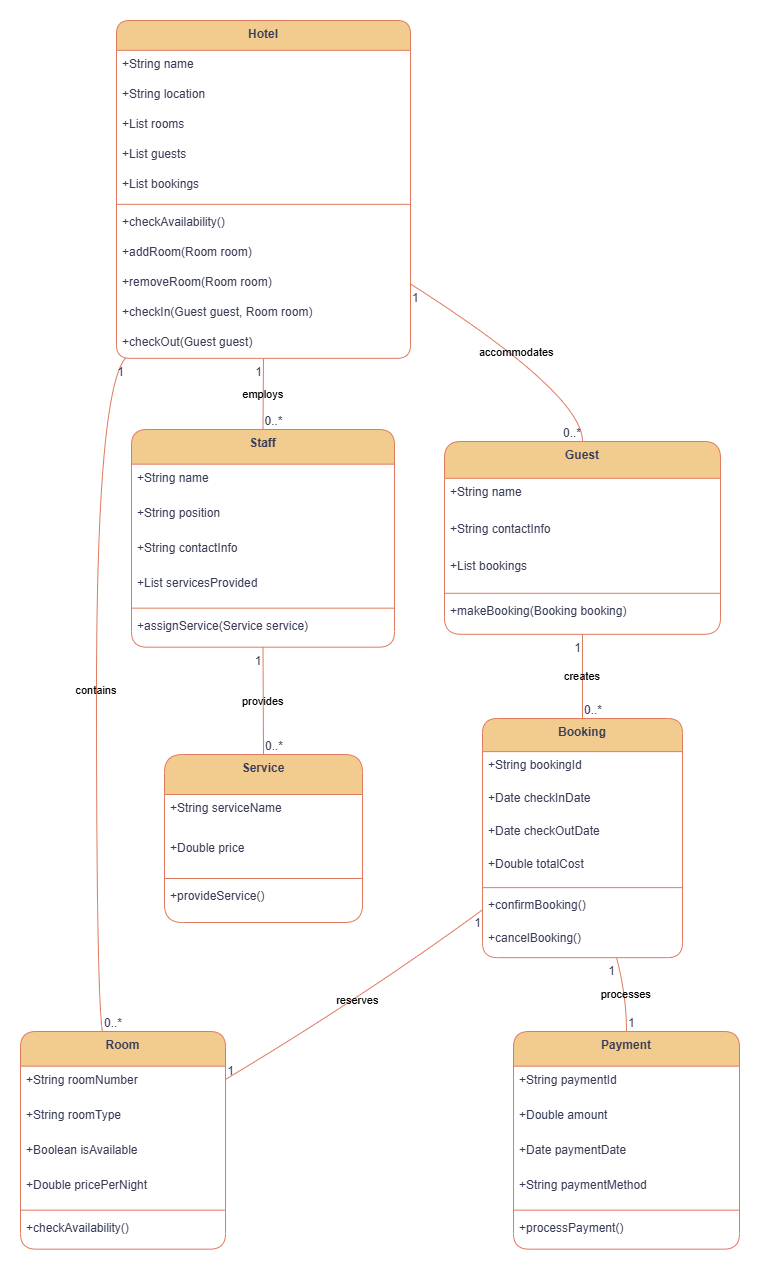

The diagram above was exported from draw.io. Its source (the exported page's mxGraphModel, read from the mxfile embedded in the PNG):
<mxGraphModel dx="1426" dy="743" grid="1" gridSize="10" guides="1" tooltips="1" connect="1" arrows="1" fold="1" page="1" pageScale="1" pageWidth="850" pageHeight="1100" math="0" shadow="0">
  <root>
    <mxCell id="0" />
    <mxCell id="1" parent="0" />
    <mxCell id="2" value="Hotel" style="swimlane;fontStyle=1;align=center;verticalAlign=top;childLayout=stackLayout;horizontal=1;startSize=29.818181818181817;horizontalStack=0;resizeParent=1;resizeParentMax=0;resizeLast=0;collapsible=0;marginBottom=0;rounded=1;labelBackgroundColor=none;fillColor=#F2CC8F;strokeColor=#E07A5F;fontColor=#393C56;" parent="1" vertex="1">
      <mxGeometry x="104" y="8" width="294" height="337.8181818181818" as="geometry" />
    </mxCell>
    <mxCell id="3" value="+String name" style="text;strokeColor=none;fillColor=none;align=left;verticalAlign=top;spacingLeft=4;spacingRight=4;overflow=hidden;rotatable=0;points=[[0,0.5],[1,0.5]];portConstraint=eastwest;rounded=1;labelBackgroundColor=none;fontColor=#393C56;" parent="2" vertex="1">
      <mxGeometry y="29.818181818181817" width="294" height="30" as="geometry" />
    </mxCell>
    <mxCell id="4" value="+String location" style="text;strokeColor=none;fillColor=none;align=left;verticalAlign=top;spacingLeft=4;spacingRight=4;overflow=hidden;rotatable=0;points=[[0,0.5],[1,0.5]];portConstraint=eastwest;rounded=1;labelBackgroundColor=none;fontColor=#393C56;" parent="2" vertex="1">
      <mxGeometry y="59.81818181818181" width="294" height="30" as="geometry" />
    </mxCell>
    <mxCell id="5" value="+List rooms" style="text;strokeColor=none;fillColor=none;align=left;verticalAlign=top;spacingLeft=4;spacingRight=4;overflow=hidden;rotatable=0;points=[[0,0.5],[1,0.5]];portConstraint=eastwest;rounded=1;labelBackgroundColor=none;fontColor=#393C56;" parent="2" vertex="1">
      <mxGeometry y="89.81818181818181" width="294" height="30" as="geometry" />
    </mxCell>
    <mxCell id="6" value="+List guests" style="text;strokeColor=none;fillColor=none;align=left;verticalAlign=top;spacingLeft=4;spacingRight=4;overflow=hidden;rotatable=0;points=[[0,0.5],[1,0.5]];portConstraint=eastwest;rounded=1;labelBackgroundColor=none;fontColor=#393C56;" parent="2" vertex="1">
      <mxGeometry y="119.81818181818181" width="294" height="30" as="geometry" />
    </mxCell>
    <mxCell id="7" value="+List bookings" style="text;strokeColor=none;fillColor=none;align=left;verticalAlign=top;spacingLeft=4;spacingRight=4;overflow=hidden;rotatable=0;points=[[0,0.5],[1,0.5]];portConstraint=eastwest;rounded=1;labelBackgroundColor=none;fontColor=#393C56;" parent="2" vertex="1">
      <mxGeometry y="149.8181818181818" width="294" height="30" as="geometry" />
    </mxCell>
    <mxCell id="8" style="line;strokeWidth=1;fillColor=none;align=left;verticalAlign=middle;spacingTop=-1;spacingLeft=3;spacingRight=3;rotatable=0;labelPosition=right;points=[];portConstraint=eastwest;strokeColor=#E07A5F;rounded=1;labelBackgroundColor=none;fontColor=#393C56;" parent="2" vertex="1">
      <mxGeometry y="179.8181818181818" width="294" height="8" as="geometry" />
    </mxCell>
    <mxCell id="9" value="+checkAvailability()" style="text;strokeColor=none;fillColor=none;align=left;verticalAlign=top;spacingLeft=4;spacingRight=4;overflow=hidden;rotatable=0;points=[[0,0.5],[1,0.5]];portConstraint=eastwest;rounded=1;labelBackgroundColor=none;fontColor=#393C56;" parent="2" vertex="1">
      <mxGeometry y="187.8181818181818" width="294" height="30" as="geometry" />
    </mxCell>
    <mxCell id="10" value="+addRoom(Room room)" style="text;strokeColor=none;fillColor=none;align=left;verticalAlign=top;spacingLeft=4;spacingRight=4;overflow=hidden;rotatable=0;points=[[0,0.5],[1,0.5]];portConstraint=eastwest;rounded=1;labelBackgroundColor=none;fontColor=#393C56;" parent="2" vertex="1">
      <mxGeometry y="217.8181818181818" width="294" height="30" as="geometry" />
    </mxCell>
    <mxCell id="11" value="+removeRoom(Room room)" style="text;strokeColor=none;fillColor=none;align=left;verticalAlign=top;spacingLeft=4;spacingRight=4;overflow=hidden;rotatable=0;points=[[0,0.5],[1,0.5]];portConstraint=eastwest;rounded=1;labelBackgroundColor=none;fontColor=#393C56;" parent="2" vertex="1">
      <mxGeometry y="247.8181818181818" width="294" height="30" as="geometry" />
    </mxCell>
    <mxCell id="12" value="+checkIn(Guest guest, Room room)" style="text;strokeColor=none;fillColor=none;align=left;verticalAlign=top;spacingLeft=4;spacingRight=4;overflow=hidden;rotatable=0;points=[[0,0.5],[1,0.5]];portConstraint=eastwest;rounded=1;labelBackgroundColor=none;fontColor=#393C56;" parent="2" vertex="1">
      <mxGeometry y="277.8181818181818" width="294" height="30" as="geometry" />
    </mxCell>
    <mxCell id="13" value="+checkOut(Guest guest)" style="text;strokeColor=none;fillColor=none;align=left;verticalAlign=top;spacingLeft=4;spacingRight=4;overflow=hidden;rotatable=0;points=[[0,0.5],[1,0.5]];portConstraint=eastwest;rounded=1;labelBackgroundColor=none;fontColor=#393C56;" parent="2" vertex="1">
      <mxGeometry y="307.8181818181818" width="294" height="30" as="geometry" />
    </mxCell>
    <mxCell id="14" value="Room" style="swimlane;fontStyle=1;align=center;verticalAlign=top;childLayout=stackLayout;horizontal=1;startSize=34.666666666666664;horizontalStack=0;resizeParent=1;resizeParentMax=0;resizeLast=0;collapsible=0;marginBottom=0;rounded=1;labelBackgroundColor=none;fillColor=#F2CC8F;strokeColor=#E07A5F;fontColor=#393C56;" parent="1" vertex="1">
      <mxGeometry x="8" y="1019" width="205" height="217.66666666666666" as="geometry" />
    </mxCell>
    <mxCell id="15" value="+String roomNumber" style="text;strokeColor=none;fillColor=none;align=left;verticalAlign=top;spacingLeft=4;spacingRight=4;overflow=hidden;rotatable=0;points=[[0,0.5],[1,0.5]];portConstraint=eastwest;rounded=1;labelBackgroundColor=none;fontColor=#393C56;" parent="14" vertex="1">
      <mxGeometry y="34.666666666666664" width="205" height="35" as="geometry" />
    </mxCell>
    <mxCell id="16" value="+String roomType" style="text;strokeColor=none;fillColor=none;align=left;verticalAlign=top;spacingLeft=4;spacingRight=4;overflow=hidden;rotatable=0;points=[[0,0.5],[1,0.5]];portConstraint=eastwest;rounded=1;labelBackgroundColor=none;fontColor=#393C56;" parent="14" vertex="1">
      <mxGeometry y="69.66666666666666" width="205" height="35" as="geometry" />
    </mxCell>
    <mxCell id="17" value="+Boolean isAvailable" style="text;strokeColor=none;fillColor=none;align=left;verticalAlign=top;spacingLeft=4;spacingRight=4;overflow=hidden;rotatable=0;points=[[0,0.5],[1,0.5]];portConstraint=eastwest;rounded=1;labelBackgroundColor=none;fontColor=#393C56;" parent="14" vertex="1">
      <mxGeometry y="104.66666666666666" width="205" height="35" as="geometry" />
    </mxCell>
    <mxCell id="18" value="+Double pricePerNight" style="text;strokeColor=none;fillColor=none;align=left;verticalAlign=top;spacingLeft=4;spacingRight=4;overflow=hidden;rotatable=0;points=[[0,0.5],[1,0.5]];portConstraint=eastwest;rounded=1;labelBackgroundColor=none;fontColor=#393C56;" parent="14" vertex="1">
      <mxGeometry y="139.66666666666666" width="205" height="35" as="geometry" />
    </mxCell>
    <mxCell id="19" style="line;strokeWidth=1;fillColor=none;align=left;verticalAlign=middle;spacingTop=-1;spacingLeft=3;spacingRight=3;rotatable=0;labelPosition=right;points=[];portConstraint=eastwest;strokeColor=#E07A5F;rounded=1;labelBackgroundColor=none;fontColor=#393C56;" parent="14" vertex="1">
      <mxGeometry y="174.66666666666666" width="205" height="8" as="geometry" />
    </mxCell>
    <mxCell id="20" value="+checkAvailability()" style="text;strokeColor=none;fillColor=none;align=left;verticalAlign=top;spacingLeft=4;spacingRight=4;overflow=hidden;rotatable=0;points=[[0,0.5],[1,0.5]];portConstraint=eastwest;rounded=1;labelBackgroundColor=none;fontColor=#393C56;" parent="14" vertex="1">
      <mxGeometry y="182.66666666666666" width="205" height="35" as="geometry" />
    </mxCell>
    <mxCell id="21" value="Guest" style="swimlane;fontStyle=1;align=center;verticalAlign=top;childLayout=stackLayout;horizontal=1;startSize=36.8;horizontalStack=0;resizeParent=1;resizeParentMax=0;resizeLast=0;collapsible=0;marginBottom=0;rounded=1;labelBackgroundColor=none;fillColor=#F2CC8F;strokeColor=#E07A5F;fontColor=#393C56;" parent="1" vertex="1">
      <mxGeometry x="432" y="429" width="276" height="192.8" as="geometry" />
    </mxCell>
    <mxCell id="22" value="+String name" style="text;strokeColor=none;fillColor=none;align=left;verticalAlign=top;spacingLeft=4;spacingRight=4;overflow=hidden;rotatable=0;points=[[0,0.5],[1,0.5]];portConstraint=eastwest;rounded=1;labelBackgroundColor=none;fontColor=#393C56;" parent="21" vertex="1">
      <mxGeometry y="36.8" width="276" height="37" as="geometry" />
    </mxCell>
    <mxCell id="23" value="+String contactInfo" style="text;strokeColor=none;fillColor=none;align=left;verticalAlign=top;spacingLeft=4;spacingRight=4;overflow=hidden;rotatable=0;points=[[0,0.5],[1,0.5]];portConstraint=eastwest;rounded=1;labelBackgroundColor=none;fontColor=#393C56;" parent="21" vertex="1">
      <mxGeometry y="73.8" width="276" height="37" as="geometry" />
    </mxCell>
    <mxCell id="24" value="+List bookings" style="text;strokeColor=none;fillColor=none;align=left;verticalAlign=top;spacingLeft=4;spacingRight=4;overflow=hidden;rotatable=0;points=[[0,0.5],[1,0.5]];portConstraint=eastwest;rounded=1;labelBackgroundColor=none;fontColor=#393C56;" parent="21" vertex="1">
      <mxGeometry y="110.8" width="276" height="37" as="geometry" />
    </mxCell>
    <mxCell id="25" style="line;strokeWidth=1;fillColor=none;align=left;verticalAlign=middle;spacingTop=-1;spacingLeft=3;spacingRight=3;rotatable=0;labelPosition=right;points=[];portConstraint=eastwest;strokeColor=#E07A5F;rounded=1;labelBackgroundColor=none;fontColor=#393C56;" parent="21" vertex="1">
      <mxGeometry y="147.8" width="276" height="8" as="geometry" />
    </mxCell>
    <mxCell id="26" value="+makeBooking(Booking booking)" style="text;strokeColor=none;fillColor=none;align=left;verticalAlign=top;spacingLeft=4;spacingRight=4;overflow=hidden;rotatable=0;points=[[0,0.5],[1,0.5]];portConstraint=eastwest;rounded=1;labelBackgroundColor=none;fontColor=#393C56;" parent="21" vertex="1">
      <mxGeometry y="155.8" width="276" height="37" as="geometry" />
    </mxCell>
    <mxCell id="27" value="Booking" style="swimlane;fontStyle=1;align=center;verticalAlign=top;childLayout=stackLayout;horizontal=1;startSize=33.142857142857146;horizontalStack=0;resizeParent=1;resizeParentMax=0;resizeLast=0;collapsible=0;marginBottom=0;rounded=1;labelBackgroundColor=none;fillColor=#F2CC8F;strokeColor=#E07A5F;fontColor=#393C56;" parent="1" vertex="1">
      <mxGeometry x="470" y="706" width="200" height="239.14285714285714" as="geometry" />
    </mxCell>
    <mxCell id="28" value="+String bookingId" style="text;strokeColor=none;fillColor=none;align=left;verticalAlign=top;spacingLeft=4;spacingRight=4;overflow=hidden;rotatable=0;points=[[0,0.5],[1,0.5]];portConstraint=eastwest;rounded=1;labelBackgroundColor=none;fontColor=#393C56;" parent="27" vertex="1">
      <mxGeometry y="33.142857142857146" width="200" height="33" as="geometry" />
    </mxCell>
    <mxCell id="29" value="+Date checkInDate" style="text;strokeColor=none;fillColor=none;align=left;verticalAlign=top;spacingLeft=4;spacingRight=4;overflow=hidden;rotatable=0;points=[[0,0.5],[1,0.5]];portConstraint=eastwest;rounded=1;labelBackgroundColor=none;fontColor=#393C56;" parent="27" vertex="1">
      <mxGeometry y="66.14285714285714" width="200" height="33" as="geometry" />
    </mxCell>
    <mxCell id="30" value="+Date checkOutDate" style="text;strokeColor=none;fillColor=none;align=left;verticalAlign=top;spacingLeft=4;spacingRight=4;overflow=hidden;rotatable=0;points=[[0,0.5],[1,0.5]];portConstraint=eastwest;rounded=1;labelBackgroundColor=none;fontColor=#393C56;" parent="27" vertex="1">
      <mxGeometry y="99.14285714285714" width="200" height="33" as="geometry" />
    </mxCell>
    <mxCell id="31" value="+Double totalCost" style="text;strokeColor=none;fillColor=none;align=left;verticalAlign=top;spacingLeft=4;spacingRight=4;overflow=hidden;rotatable=0;points=[[0,0.5],[1,0.5]];portConstraint=eastwest;rounded=1;labelBackgroundColor=none;fontColor=#393C56;" parent="27" vertex="1">
      <mxGeometry y="132.14285714285714" width="200" height="33" as="geometry" />
    </mxCell>
    <mxCell id="32" style="line;strokeWidth=1;fillColor=none;align=left;verticalAlign=middle;spacingTop=-1;spacingLeft=3;spacingRight=3;rotatable=0;labelPosition=right;points=[];portConstraint=eastwest;strokeColor=#E07A5F;rounded=1;labelBackgroundColor=none;fontColor=#393C56;" parent="27" vertex="1">
      <mxGeometry y="165.14285714285714" width="200" height="8" as="geometry" />
    </mxCell>
    <mxCell id="33" value="+confirmBooking()" style="text;strokeColor=none;fillColor=none;align=left;verticalAlign=top;spacingLeft=4;spacingRight=4;overflow=hidden;rotatable=0;points=[[0,0.5],[1,0.5]];portConstraint=eastwest;rounded=1;labelBackgroundColor=none;fontColor=#393C56;" parent="27" vertex="1">
      <mxGeometry y="173.14285714285714" width="200" height="33" as="geometry" />
    </mxCell>
    <mxCell id="34" value="+cancelBooking()" style="text;strokeColor=none;fillColor=none;align=left;verticalAlign=top;spacingLeft=4;spacingRight=4;overflow=hidden;rotatable=0;points=[[0,0.5],[1,0.5]];portConstraint=eastwest;rounded=1;labelBackgroundColor=none;fontColor=#393C56;" parent="27" vertex="1">
      <mxGeometry y="206.14285714285714" width="200" height="33" as="geometry" />
    </mxCell>
    <mxCell id="35" value="Payment" style="swimlane;fontStyle=1;align=center;verticalAlign=top;childLayout=stackLayout;horizontal=1;startSize=34.666666666666664;horizontalStack=0;resizeParent=1;resizeParentMax=0;resizeLast=0;collapsible=0;marginBottom=0;rounded=1;labelBackgroundColor=none;fillColor=#F2CC8F;strokeColor=#E07A5F;fontColor=#393C56;" parent="1" vertex="1">
      <mxGeometry x="501" y="1019" width="226" height="217.66666666666666" as="geometry" />
    </mxCell>
    <mxCell id="36" value="+String paymentId" style="text;strokeColor=none;fillColor=none;align=left;verticalAlign=top;spacingLeft=4;spacingRight=4;overflow=hidden;rotatable=0;points=[[0,0.5],[1,0.5]];portConstraint=eastwest;rounded=1;labelBackgroundColor=none;fontColor=#393C56;" parent="35" vertex="1">
      <mxGeometry y="34.666666666666664" width="226" height="35" as="geometry" />
    </mxCell>
    <mxCell id="37" value="+Double amount" style="text;strokeColor=none;fillColor=none;align=left;verticalAlign=top;spacingLeft=4;spacingRight=4;overflow=hidden;rotatable=0;points=[[0,0.5],[1,0.5]];portConstraint=eastwest;rounded=1;labelBackgroundColor=none;fontColor=#393C56;" parent="35" vertex="1">
      <mxGeometry y="69.66666666666666" width="226" height="35" as="geometry" />
    </mxCell>
    <mxCell id="38" value="+Date paymentDate" style="text;strokeColor=none;fillColor=none;align=left;verticalAlign=top;spacingLeft=4;spacingRight=4;overflow=hidden;rotatable=0;points=[[0,0.5],[1,0.5]];portConstraint=eastwest;rounded=1;labelBackgroundColor=none;fontColor=#393C56;" parent="35" vertex="1">
      <mxGeometry y="104.66666666666666" width="226" height="35" as="geometry" />
    </mxCell>
    <mxCell id="39" value="+String paymentMethod" style="text;strokeColor=none;fillColor=none;align=left;verticalAlign=top;spacingLeft=4;spacingRight=4;overflow=hidden;rotatable=0;points=[[0,0.5],[1,0.5]];portConstraint=eastwest;rounded=1;labelBackgroundColor=none;fontColor=#393C56;" parent="35" vertex="1">
      <mxGeometry y="139.66666666666666" width="226" height="35" as="geometry" />
    </mxCell>
    <mxCell id="40" style="line;strokeWidth=1;fillColor=none;align=left;verticalAlign=middle;spacingTop=-1;spacingLeft=3;spacingRight=3;rotatable=0;labelPosition=right;points=[];portConstraint=eastwest;strokeColor=#E07A5F;rounded=1;labelBackgroundColor=none;fontColor=#393C56;" parent="35" vertex="1">
      <mxGeometry y="174.66666666666666" width="226" height="8" as="geometry" />
    </mxCell>
    <mxCell id="41" value="+processPayment()" style="text;strokeColor=none;fillColor=none;align=left;verticalAlign=top;spacingLeft=4;spacingRight=4;overflow=hidden;rotatable=0;points=[[0,0.5],[1,0.5]];portConstraint=eastwest;rounded=1;labelBackgroundColor=none;fontColor=#393C56;" parent="35" vertex="1">
      <mxGeometry y="182.66666666666666" width="226" height="35" as="geometry" />
    </mxCell>
    <mxCell id="42" value="Service" style="swimlane;fontStyle=1;align=center;verticalAlign=top;childLayout=stackLayout;horizontal=1;startSize=40;horizontalStack=0;resizeParent=1;resizeParentMax=0;resizeLast=0;collapsible=0;marginBottom=0;rounded=1;labelBackgroundColor=none;fillColor=#F2CC8F;strokeColor=#E07A5F;fontColor=#393C56;" parent="1" vertex="1">
      <mxGeometry x="152" y="742" width="198" height="168" as="geometry" />
    </mxCell>
    <mxCell id="43" value="+String serviceName" style="text;strokeColor=none;fillColor=none;align=left;verticalAlign=top;spacingLeft=4;spacingRight=4;overflow=hidden;rotatable=0;points=[[0,0.5],[1,0.5]];portConstraint=eastwest;rounded=1;labelBackgroundColor=none;fontColor=#393C56;" parent="42" vertex="1">
      <mxGeometry y="40" width="198" height="40" as="geometry" />
    </mxCell>
    <mxCell id="44" value="+Double price" style="text;strokeColor=none;fillColor=none;align=left;verticalAlign=top;spacingLeft=4;spacingRight=4;overflow=hidden;rotatable=0;points=[[0,0.5],[1,0.5]];portConstraint=eastwest;rounded=1;labelBackgroundColor=none;fontColor=#393C56;" parent="42" vertex="1">
      <mxGeometry y="80" width="198" height="40" as="geometry" />
    </mxCell>
    <mxCell id="45" style="line;strokeWidth=1;fillColor=none;align=left;verticalAlign=middle;spacingTop=-1;spacingLeft=3;spacingRight=3;rotatable=0;labelPosition=right;points=[];portConstraint=eastwest;strokeColor=#E07A5F;rounded=1;labelBackgroundColor=none;fontColor=#393C56;" parent="42" vertex="1">
      <mxGeometry y="120" width="198" height="8" as="geometry" />
    </mxCell>
    <mxCell id="46" value="+provideService()" style="text;strokeColor=none;fillColor=none;align=left;verticalAlign=top;spacingLeft=4;spacingRight=4;overflow=hidden;rotatable=0;points=[[0,0.5],[1,0.5]];portConstraint=eastwest;rounded=1;labelBackgroundColor=none;fontColor=#393C56;" parent="42" vertex="1">
      <mxGeometry y="128" width="198" height="40" as="geometry" />
    </mxCell>
    <mxCell id="47" value="Staff" style="swimlane;fontStyle=1;align=center;verticalAlign=top;childLayout=stackLayout;horizontal=1;startSize=34.666666666666664;horizontalStack=0;resizeParent=1;resizeParentMax=0;resizeLast=0;collapsible=0;marginBottom=0;rounded=1;labelBackgroundColor=none;fillColor=#F2CC8F;strokeColor=#E07A5F;fontColor=#393C56;" parent="1" vertex="1">
      <mxGeometry x="119" y="417" width="263" height="217.66666666666666" as="geometry" />
    </mxCell>
    <mxCell id="48" value="+String name" style="text;strokeColor=none;fillColor=none;align=left;verticalAlign=top;spacingLeft=4;spacingRight=4;overflow=hidden;rotatable=0;points=[[0,0.5],[1,0.5]];portConstraint=eastwest;rounded=1;labelBackgroundColor=none;fontColor=#393C56;" parent="47" vertex="1">
      <mxGeometry y="34.666666666666664" width="263" height="35" as="geometry" />
    </mxCell>
    <mxCell id="49" value="+String position" style="text;strokeColor=none;fillColor=none;align=left;verticalAlign=top;spacingLeft=4;spacingRight=4;overflow=hidden;rotatable=0;points=[[0,0.5],[1,0.5]];portConstraint=eastwest;rounded=1;labelBackgroundColor=none;fontColor=#393C56;" parent="47" vertex="1">
      <mxGeometry y="69.66666666666666" width="263" height="35" as="geometry" />
    </mxCell>
    <mxCell id="50" value="+String contactInfo" style="text;strokeColor=none;fillColor=none;align=left;verticalAlign=top;spacingLeft=4;spacingRight=4;overflow=hidden;rotatable=0;points=[[0,0.5],[1,0.5]];portConstraint=eastwest;rounded=1;labelBackgroundColor=none;fontColor=#393C56;" parent="47" vertex="1">
      <mxGeometry y="104.66666666666666" width="263" height="35" as="geometry" />
    </mxCell>
    <mxCell id="51" value="+List servicesProvided" style="text;strokeColor=none;fillColor=none;align=left;verticalAlign=top;spacingLeft=4;spacingRight=4;overflow=hidden;rotatable=0;points=[[0,0.5],[1,0.5]];portConstraint=eastwest;rounded=1;labelBackgroundColor=none;fontColor=#393C56;" parent="47" vertex="1">
      <mxGeometry y="139.66666666666666" width="263" height="35" as="geometry" />
    </mxCell>
    <mxCell id="52" style="line;strokeWidth=1;fillColor=none;align=left;verticalAlign=middle;spacingTop=-1;spacingLeft=3;spacingRight=3;rotatable=0;labelPosition=right;points=[];portConstraint=eastwest;strokeColor=#E07A5F;rounded=1;labelBackgroundColor=none;fontColor=#393C56;" parent="47" vertex="1">
      <mxGeometry y="174.66666666666666" width="263" height="8" as="geometry" />
    </mxCell>
    <mxCell id="53" value="+assignService(Service service)" style="text;strokeColor=none;fillColor=none;align=left;verticalAlign=top;spacingLeft=4;spacingRight=4;overflow=hidden;rotatable=0;points=[[0,0.5],[1,0.5]];portConstraint=eastwest;rounded=1;labelBackgroundColor=none;fontColor=#393C56;" parent="47" vertex="1">
      <mxGeometry y="182.66666666666666" width="263" height="35" as="geometry" />
    </mxCell>
    <mxCell id="54" value="contains" style="curved=1;startArrow=none;endArrow=none;exitX=0.03;exitY=1;entryX=0.4;entryY=0;labelBackgroundColor=none;strokeColor=#E07A5F;fontColor=default;" parent="1" source="2" target="14" edge="1">
      <mxGeometry relative="1" as="geometry">
        <Array as="points">
          <mxPoint x="84" y="381" />
          <mxPoint x="84" y="983" />
        </Array>
      </mxGeometry>
    </mxCell>
    <mxCell id="55" value="1" style="edgeLabel;resizable=0;labelBackgroundColor=none;fontSize=12;align=right;verticalAlign=top;rounded=1;fontColor=#393C56;" parent="54" vertex="1">
      <mxGeometry x="-1" relative="1" as="geometry" />
    </mxCell>
    <mxCell id="56" value="0..*" style="edgeLabel;resizable=0;labelBackgroundColor=none;fontSize=12;align=left;verticalAlign=bottom;rounded=1;fontColor=#393C56;" parent="54" vertex="1">
      <mxGeometry x="1" relative="1" as="geometry" />
    </mxCell>
    <mxCell id="57" value="accommodates" style="curved=1;startArrow=none;endArrow=none;exitX=1;exitY=0.78;entryX=0.5;entryY=0;labelBackgroundColor=none;strokeColor=#E07A5F;fontColor=default;" parent="1" source="2" target="21" edge="1">
      <mxGeometry relative="1" as="geometry">
        <Array as="points">
          <mxPoint x="570" y="381" />
        </Array>
      </mxGeometry>
    </mxCell>
    <mxCell id="58" value="1" style="edgeLabel;resizable=0;labelBackgroundColor=none;fontSize=12;align=left;verticalAlign=top;rounded=1;fontColor=#393C56;" parent="57" vertex="1">
      <mxGeometry x="-1" relative="1" as="geometry" />
    </mxCell>
    <mxCell id="59" value="0..*" style="edgeLabel;resizable=0;labelBackgroundColor=none;fontSize=12;align=right;verticalAlign=bottom;rounded=1;fontColor=#393C56;" parent="57" vertex="1">
      <mxGeometry x="1" relative="1" as="geometry" />
    </mxCell>
    <mxCell id="60" value="creates" style="curved=1;startArrow=none;endArrow=none;exitX=0.5;exitY=1;entryX=0.5;entryY=0;labelBackgroundColor=none;strokeColor=#E07A5F;fontColor=default;" parent="1" source="21" target="27" edge="1">
      <mxGeometry relative="1" as="geometry">
        <Array as="points" />
      </mxGeometry>
    </mxCell>
    <mxCell id="61" value="1" style="edgeLabel;resizable=0;labelBackgroundColor=none;fontSize=12;align=right;verticalAlign=top;rounded=1;fontColor=#393C56;" parent="60" vertex="1">
      <mxGeometry x="-1" relative="1" as="geometry" />
    </mxCell>
    <mxCell id="62" value="0..*" style="edgeLabel;resizable=0;labelBackgroundColor=none;fontSize=12;align=left;verticalAlign=bottom;rounded=1;fontColor=#393C56;" parent="60" vertex="1">
      <mxGeometry x="1" relative="1" as="geometry" />
    </mxCell>
    <mxCell id="63" value="reserves" style="curved=1;startArrow=none;endArrow=none;exitX=0;exitY=0.8;entryX=1;entryY=0.22;labelBackgroundColor=none;strokeColor=#E07A5F;fontColor=default;" parent="1" source="27" target="14" edge="1">
      <mxGeometry relative="1" as="geometry">
        <Array as="points">
          <mxPoint x="353" y="983" />
        </Array>
      </mxGeometry>
    </mxCell>
    <mxCell id="64" value="1" style="edgeLabel;resizable=0;labelBackgroundColor=none;fontSize=12;align=right;verticalAlign=top;rounded=1;fontColor=#393C56;" parent="63" vertex="1">
      <mxGeometry x="-1" relative="1" as="geometry" />
    </mxCell>
    <mxCell id="65" value="1" style="edgeLabel;resizable=0;labelBackgroundColor=none;fontSize=12;align=left;verticalAlign=bottom;rounded=1;fontColor=#393C56;" parent="63" vertex="1">
      <mxGeometry x="1" relative="1" as="geometry" />
    </mxCell>
    <mxCell id="66" value="processes" style="curved=1;startArrow=none;endArrow=none;exitX=0.67;exitY=1;entryX=0.5;entryY=0;labelBackgroundColor=none;strokeColor=#E07A5F;fontColor=default;" parent="1" source="27" target="35" edge="1">
      <mxGeometry relative="1" as="geometry">
        <Array as="points">
          <mxPoint x="614" y="983" />
        </Array>
      </mxGeometry>
    </mxCell>
    <mxCell id="67" value="1" style="edgeLabel;resizable=0;labelBackgroundColor=none;fontSize=12;align=right;verticalAlign=top;rounded=1;fontColor=#393C56;" parent="66" vertex="1">
      <mxGeometry x="-1" relative="1" as="geometry" />
    </mxCell>
    <mxCell id="68" value="1" style="edgeLabel;resizable=0;labelBackgroundColor=none;fontSize=12;align=left;verticalAlign=bottom;rounded=1;fontColor=#393C56;" parent="66" vertex="1">
      <mxGeometry x="1" relative="1" as="geometry" />
    </mxCell>
    <mxCell id="69" value="employs" style="curved=1;startArrow=none;endArrow=none;exitX=0.5;exitY=1;entryX=0.5;entryY=0;labelBackgroundColor=none;strokeColor=#E07A5F;fontColor=default;" parent="1" source="2" target="47" edge="1">
      <mxGeometry relative="1" as="geometry">
        <Array as="points" />
      </mxGeometry>
    </mxCell>
    <mxCell id="70" value="1" style="edgeLabel;resizable=0;labelBackgroundColor=none;fontSize=12;align=right;verticalAlign=top;rounded=1;fontColor=#393C56;" parent="69" vertex="1">
      <mxGeometry x="-1" relative="1" as="geometry" />
    </mxCell>
    <mxCell id="71" value="0..*" style="edgeLabel;resizable=0;labelBackgroundColor=none;fontSize=12;align=left;verticalAlign=bottom;rounded=1;fontColor=#393C56;" parent="69" vertex="1">
      <mxGeometry x="1" relative="1" as="geometry" />
    </mxCell>
    <mxCell id="72" value="provides" style="curved=1;startArrow=none;endArrow=none;exitX=0.5;exitY=1;entryX=0.5;entryY=0;labelBackgroundColor=none;strokeColor=#E07A5F;fontColor=default;" parent="1" source="47" target="42" edge="1">
      <mxGeometry relative="1" as="geometry">
        <Array as="points" />
      </mxGeometry>
    </mxCell>
    <mxCell id="73" value="1" style="edgeLabel;resizable=0;labelBackgroundColor=none;fontSize=12;align=right;verticalAlign=top;rounded=1;fontColor=#393C56;" parent="72" vertex="1">
      <mxGeometry x="-1" relative="1" as="geometry" />
    </mxCell>
    <mxCell id="74" value="0..*" style="edgeLabel;resizable=0;labelBackgroundColor=none;fontSize=12;align=left;verticalAlign=bottom;rounded=1;fontColor=#393C56;" parent="72" vertex="1">
      <mxGeometry x="1" relative="1" as="geometry" />
    </mxCell>
  </root>
</mxGraphModel>